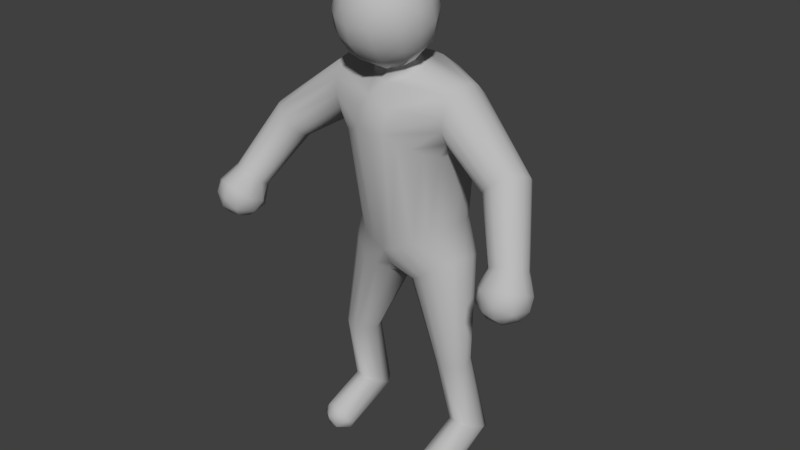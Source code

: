 # Source: LowPoly.blend  (saved by Blender 2.72.0; exported with 4.5.12 LTS)
import bpy
from mathutils import Matrix  # noqa: F401  (used for matrix-valued properties, if any)

bpy.ops.wm.read_factory_settings(use_empty=True)
scene = bpy.context.scene
scene.name = 'Scene'

# ---- collections
col_collection_1 = bpy.data.collections.new('Collection 1'); scene.collection.children.link(col_collection_1)

# ---- materials (node trees are filled in below, after node groups)
mat_material = bpy.data.materials.new('material')
mat_material.alpha_threshold = 0.0
mat_material.use_transparent_shadow = False
mat_material.diffuse_color = (0.5, 0.5, 0.5, 1.0)
mat_material.specular_color = (0.0, 0.0, 0.0)
mat_material.roughness = 0.5

# ---- material node trees

# ---- world
world_world = bpy.data.worlds.new('World'); scene.world = world_world
world_world.color = (0.05088, 0.05088, 0.05088)
world_world.use_sun_shadow = False
world_world.sun_shadow_jitter_overblur = 0.0
world_world.cycles.sampling_method = 'MANUAL'
world_world.cycles.sample_map_resolution = 256

# ---- meshes
me_skin_zsphere_2 = bpy.data.meshes.new('Skin_ZSphere_2')
me_skin_zsphere_2.from_pydata([(-0.8215, -4.289, -0.9856), (0.008098, -5.201, 1.368), (-4.174, -1.486, -0.5561), (0.2801, 3.352, -1.176), (0.4155, 0.6519, 0.5036), (-1.864, -4.806, 0.01297), (4.84, -4.537, -2.481), (-0.229, 3.352, -0.7494), (-1.078, 1.943, -1.883), (-0.4099, -0.3287, -1.586), (2.011, 0.3639, -0.2112), (1.721, -4.928, -0.3794), (0.07221, -4.255, 1.71), (-1.433, -3.942, 0.5576), (1.637, -1.347, 0.7065), (1.091, -5.277, -0.793), (0.5827, 1.013, -1.81), (1.772, -0.5392, -1.072), (1.19, 1.267, -1.06), (-2.117, -0.01791, 0.2964), (-0.6837, 0.6416, -0.3282), (-1.778, -0.4187, -1.059), (-1.946, -1.222, 0.1347), (0.2567, 0.6222, -1.222), (1.187, -4.174, 1.19), (-3.412, -2.241, -0.4328), (3.787, -1.988, -0.2095), (-4.842, -4.528, -2.495), (3.998, -1.357, -1.093), (0.6662, 1.508, -2.136), (1.382, -10.64, 0.5698), (-1.362, -3.992, -0.3537), (0.6198, 0.7989, -0.5239), (3.302, -1.846, -1.32), (0.3976, -5.707, -0.5009), (-2.011, 0.3598, -0.1486), (5.316, -3.967, -1.882), (0.7647, -5.639, 1.004), (4.025, -4.361, -2.256), (-0.6073, 2.145, 0.1509), (-3.148, -2.135, -0.9993), (1.198, -8.149, -0.1891), (1.808, -0.1497, -0.9988), (-3.572, -1.575, -1.376), (-2.03, -8.049, -0.5847), (-5.05, -4.157, -1.563), (-1.441, -10.68, 0.7091), (-1.314, 1.941, -0.7429), (-4.768, -3.474, -2.653), (-1.197, -8.132, -0.2209), (1.904, -8.054, -0.6531), (-2.161, -7.964, -0.002057), (1.872, -1.408, -0.3176), (-1.418, -8.076, 0.2523), (-1.245, -1.477, -1.144), (4.164, -1.495, -0.5207), (-1.235, 2.457, -0.8188), (-1.926, -11.65, -1.117), (1.997, -7.978, 0.2289), (0.7154, -0.06289, 1.34), (-2.33, -10.37, 0.2117), (2.329, -10.37, 0.2115), (2.252, -11.47, -1.049), (-0.7237, -1.041, 1.591), (-4.422, -4.19, -2.764), (-1.811, -10.19, -0.1858), (-1.075, -4.132, 1.201), (1.411, -8.079, 0.2449), (0.04147, -4.675, -1.207), (0.958, 2.286, -0.06035), (-4.142, -1.368, -0.8102), (-1.637, -11.46, -1.396), (1.82, -10.19, -0.1867), (-1.954, 0.3462, -0.5082), (-1.476, -10.85, -1.329), (1.47, -11.45, -1.166), (3.162, -2.166, -0.9536), (1.988, -11.03, -1.6), (1.741, -5.007, 0.7154), (1.33, 2.262, -0.6786), (2.1, -0.49, 0.43), (-0.6417, 3.217, -1.125), (-0.3933, -0.9656, -1.734), (-2.304, -10.63, 0.7168), (2.012, -10.88, 0.7566), (-1.557, -1.428, 0.7305), (4.912, -3.175, -1.958), (-0.2106, -5.899, 0.1609), (-0.5105, 1.911, -2.315), (1.259, -4.15, -0.6984), (-5.143, -4.438, -2.199), (-2.118, -10.72, -1.337), (0.5404, 2.989, -1.889), (-1.702, -8.117, -0.6903), (1.623, -8.102, -0.6894), (-3.833, -1.95, -0.2075), (-1.366, -10.56, 0.4909), (-3.914, -4.13, -2.054), (4.235, -3.743, -1.43), (1.327, 2.268, -1.419), (-4.177, -3.306, -2.2), (-0.3508, 2.761, -2.122), (0.1143, 0.796, 0.2039), (-4.047, -3.709, -1.621), (-0.621, -5.571, -0.6866), (-4.429, -4.59, -1.843), (-0.7792, 0.9464, -1.288), (3.987, -3.509, -1.958), (0.04993, -5.624, 0.8692), (4.553, -3.507, -2.692), (0.778, -1.168, -1.584), (4.474, -3.176, -2.249), (2.258, -10.67, 0.7809), (1.317, -1.449, -1.134), (-1.509, -5.162, 0.9606), (0.2245, 3.047, -0.1513), (4.102, -1.656, -0.3522), (2.177, -10.78, -1.357), (-2.05, -0.7849, 0.402), (1.808, -11.66, -1.091), (1.164, -0.8173, 1.349), (-4.712, -3.67, -1.362), (-1.654, -8.034, 0.3297), (-1.8, -1.326, -0.5928), (-0.4415, 0.5531, 0.7071), (1.376, -10.43, 0.2391), (1.8, -1.285, -0.7034), (4.318, -4.593, -2.182), (1.575, -3.974, 0.2706), (4.238, -3.632, -2.665), (-0.9322, -5.348, -0.7961), (2.089, 0.01839, 0.2831), (1.451, -4.037, 0.7906), (-1.865, -4.858, 0.387), (-0.3737, 3.092, -0.3063), (-2.017, -11.34, -1.542), (-0.8647, 1.538, -0.1099), (-1.056, -0.8279, 1.391), (0.2089, -5.883, 0.1334), (-0.4508, 0.9832, -1.829), (3.536, -1.609, -1.388), (2.194, -7.97, -0.2884), (-4.72, -3.134, -2.15), (4.486, -4.289, -1.491), (-0.4599, 0.6777, -0.9777), (-2.145, -10.23, -0.08183), (-4.993, -3.342, -1.69), (1.672, -8.023, 0.3363), (0.7728, 0.5738, -0.5518), (4.144, -3.304, -2.186), (-1.466, -3.93, 0.03625), (-0.5299, -5.767, 0.8346), (-0.1417, 0.2686, -1.256), (-1.592, -4.9, -0.5213), (-4.295, -3.642, -2.726), (-1.11, 1.251, -1.05), (-3.816, -1.382, -1.248), (-1.683, -1.625, 0.1477), (1.93, 0.3385, -0.5478), (1.584, -10.74, -1.314), (0.7075, -4.369, 1.555), (-2.2, -8.042, -0.2948), (0.4228, 2.046, 0.2491), (-0.783, -5.624, 1.011), (-1.02, 2.151, -0.1674), (4.281, -4.197, -2.727), (-0.5714, -4.344, 1.569), (3.374, -2.223, -0.4385), (1.271, 1.765, -0.5199), (0.4508, -0.851, 1.709), (0.0005678, 3.32, -1.504), (0.4306, -0.3339, 1.58), (4.649, -3.68, -1.342), (2.379, -11.12, -1.292), (-0.5919, 0.1442, 1.211), (2.045, -10.49, 0.8993), (-3.984, -3.489, -1.974), (-1.503, -1.629, -0.7399), (4.932, -3.486, -1.508), (1.314, -8.095, -0.5249), (-4.196, -4.539, -2.238), (5.275, -4.187, -2.389), (1.101, 1.617, -1.814), (-0.4305, 0.8817, -0.2691), (-2.356, -11.31, -1.223), (0.2451, 2.5, 0.2193), (0.4934, -0.4742, -1.619), (0.3854, 2.438, -2.296), (-5.279, -3.656, -2.198), (1.964, -1.275, 0.07825), (5.071, -4.51, -1.934), (0.03288, -5.199, -0.9199), (-0.6791, 2.463, -2.133), (0.3072, 0.2729, -1.215), (1.564, -1.593, -0.7502), (5.172, -3.588, -2.445), (0.05429, -1.047, -1.769), (-1.76, -10.89, 0.7793), (1.325, -5.272, 1.049), (-5.192, -4.059, -2.585), (-1.758, -0.774, -1.04), (-4.009, -1.746, -0.2649), (0.02347, -0.7299, 1.757), (-1.541, -11.51, -1.023), (1.194, 2.741, -1.119), (0.6466, 0.3417, 0.9826), (-2.006, -10.55, 0.9366), (-4.359, -3.751, -1.383), (1.751, -1.566, 0.1393), (-1.776, -10.68, -1.36), (4.141, -4.348, -1.715), (-1.309, -8.096, -0.5071), (-4.07, -4.113, -2.588), (1.651, -10.87, 0.7598), (0.8856, 2.534, -1.982), (-1.266, -5.074, -0.7476), (0.2945, -5.872, 0.496), (0.1528, 1.039, -0.02351), (-0.1272, 2.388, -2.356), (0.03192, -5.709, -0.3197), (4.606, -3.895, -2.845), (-1.858, -1.389, -0.2844), (1.506, -4.015, -0.2306), (4.148, -1.37, -0.8171), (0.1163, 0.9774, -1.951), (0.7045, -5.504, -0.7421), (-1.289, 1.792, -1.302), (-0.5986, 0.4553, -0.8631), (0.7639, 3.165, -1.117), (-1.836, 0.1516, -0.8164), (-1.53, -10.27, -0.06414), (2.05, -0.9073, 0.3564), (0.9999, 2.886, -0.5985), (-1.161, -5.38, 1.084), (-0.1604, 0.6095, -1.244), (1.869, -4.889, -0.01095), (-0.6606, 3.045, -1.685), (-3.236, -1.943, -1.258), (0.81, 1.602, 0.01258), (2.131, -10.23, -0.08431), (-0.8985, 2.896, -0.5422), (-1.639, -10.52, 0.8872), (2.161, -7.938, -0.01192), (-1.031, 2.602, -1.681), (1.731, -11.35, -1.532), (-4.953, -3.22, -1.931), (0.4525, 1.021, -0.1655), (-2.332, -11.01, -1.359), (-4.93, -4.513, -1.789), (1.403, -11.05, -1.359), (5.089, -3.899, -2.672), (-0.5544, -4.432, -1.117), (4.026, -3.685, -1.677), (0.0407, 0.2709, 1.221), (-2.113, -10.88, 0.6491), (1.52, -10.28, -0.05282), (-0.2597, -5.832, -0.2091), (-0.7514, -0.441, 1.495), (0.8274, -4.369, -1.047), (-4.656, -4.291, -1.476), (-3.231, -2.249, -0.7031), (-1.254, -4.032, 0.9608), (1.443, -5.024, -0.6522), (-2.063, -0.3567, 0.436), (0.1593, 1.458, -2.297), (1.768, -0.976, -0.965), (2.128, -11.43, -1.412), (-1.742, -4.967, 0.7157), (-1.84, -10.99, -1.624), (-1.257, -8.114, 0.07147), (-0.3376, 1.571, 0.1915), (2.06, 0.2471, 0.08336), (-1.372, -11.22, -1.306), (1.877, -4.924, 0.3722), (-4.158, -4.319, -1.667), (-0.5182, 1.428, -2.169), (1.76, -10.51, 0.9275), (-4.436, -3.17, -2.248), (0.6676, 2.031, -2.257), (3.978, -3.847, -2.462), (1.374, 1.821, -1.245), (-1.14, -4.107, -0.7219), (-1.124, 1.411, -0.5913), (1.044, -5.451, 1.079), (-5.286, -3.857, -1.841), (2.363, -10.54, 0.5404), (-2.176, -11.51, -1.007), (1.08, 2.078, -1.925), (0.04399, -0.05535, 1.487), (-4.77, -3.877, -2.827), (0.6102, 0.69, -0.08454), (4.992, -3.33, -1.704), (3.895, -4.06, -2.026), (0.6123, 3.045, -0.3872), (-4.72, -4.666, -2.162), (0.9474, 1.12, -1.556), (1.709, -1.626, -0.3054), (-1.284, 2.309, -1.297), (0.03088, -5.8, 0.3583), (0.1736, 1.893, -2.407), (1.382, -1.16, 1.117), (-0.7106, -1.153, -1.594), (0.5095, 0.645, -0.9595), (-4.022, -1.356, -1.059), (4.823, -4.262, -2.744), (1.51, -10.5, 0.7811), (3.225, -2.245, -0.6897), (-1.644, -1.662, -0.3048), (3.791, -1.383, -1.253), (5.125, -4.111, -1.617), (-0.5523, 0.7669, -0.6123), (1.908, -10.68, -1.371), (-0.457, 2.743, 0.01747), (0.3797, -4.54, -1.195), (-1.086, 2.807, -1.132), (-2.04, -7.968, 0.1829), (-3.937, -3.816, -2.343), (0.2301, 1.576, 0.2301), (-0.3655, -0.8526, 1.716), (1.833, 0.1414, -0.8258), (-0.1903, 1.069, -0.03922), (0.2561, -5.822, -0.2101), (-1.01, 1.311, -1.615), (-0.162, 2.156, 0.3017), (4.586, -4.592, -1.789), (0.4613, -5.788, 0.776), (-5.109, -3.559, -2.511), (-2.052, 0.2536, 0.08086), (1.261, -8.109, 0.07784), (1.068, 1.345, -0.4635), (-0.2074, 0.7796, 0.1014), (2.077, -8.014, -0.5247), (-3.6, -2.078, -0.2445), (0.8197, -0.7655, 1.571), (-0.4032, -5.718, -0.5024), (0.6548, 0.3825, -0.9549), (-1.756, -4.845, -0.2853), (0.9387, -0.3395, 1.364), (4.379, -4.478, -2.551), (-4.374, -4.495, -2.526), (-0.3409, -0.3371, 1.59), (4.699, -3.135, -2.161), (-1.489, -8.039, -0.6551), (1.084, 2.65, -1.628), (-1.319, -0.9592, 1.144), (-5.32, -4.175, -2.044), (3.194, -2.024, -1.175), (-0.3248, -5.852, 0.5778), (-2.364, -10.51, 0.4688), (0.2734, -0.1211, -1.519), (5.276, -3.636, -2.12), (-0.2926, -4.461, 1.661), (1.559, -5.135, 0.9144), (-4.772, -4.263, -2.759), (4.668, -4.672, -2.17), (-1.82, -0.1265, -0.9804), (3.602, -2.129, -0.2801), (-1.377, -10.43, 0.2385), (-3.4, -1.745, -1.369), (-1.858, -7.998, 0.2975), (0.4305, -4.478, 1.653), (3.974, -1.814, -0.2431), (0.4043, 0.8221, -0.0744), (0.7323, 2.709, -0.1179), (4.812, -4.252, -1.491), (0.4543, 3.291, -0.79), (-1.771, -1.166, -0.8294), (-4.916, -3.428, -1.492), (0.4913, -0.9541, -1.72), (1.375, -11.22, -1.138), (0.04385, -4.76, 1.631), (1.078, -1.314, -1.378), (-1.007, -1.34, -1.386), (0.03784, 0.5185, 0.8953), (-1.02, 2.493, -0.3246), (0.9642, -4.273, 1.398), (-4.124, -1.607, -0.3929), (1.72, -10.91, -1.545), (-0.2612, -4.556, -1.193), (4.852, -3.494, -2.649), (0.7323, 3.107, -1.499), (0.03817, -0.4852, -1.682), (2.073, -0.1923, 0.3991), (0.008693, 2.936, -2.083), (-0.8408, -4.227, 1.411)], [], [(89, 194, 222), (63, 137, 166), (372, 301, 0), (124, 330, 35), (120, 333, 160), (12, 318, 351), (153, 215, 44), (334, 256, 211), (110, 371, 258), (183, 320, 136), (363, 69, 232), (275, 322, 8), (7, 3, 170), (47, 374, 56), (168, 280, 79), (187, 383, 92), (337, 80, 382), (17, 186, 42), (128, 14, 132), (34, 225, 179), (1, 370, 233), (198, 283, 147), (13, 150, 5), (163, 233, 122), (382, 80, 361), (194, 296, 222), (313, 110, 258), (191, 225, 34), (302, 295, 18), (234, 106, 139), (17, 42, 140), (52, 126, 76), (335, 148, 158), (290, 4, 10), (174, 327, 19), (85, 157, 13), (19, 327, 2), (229, 9, 355), (229, 355, 156), (22, 118, 332), (123, 221, 260), (54, 0, 281), (349, 193, 319), (152, 9, 229), (120, 160, 375), (360, 283, 198), (263, 201, 95), (303, 73, 156), (356, 189, 167), (55, 131, 116), (95, 201, 121), (123, 260, 40), (17, 140, 33), (55, 116, 178), (287, 278, 214), (23, 224, 16), (78, 352, 58), (262, 11, 331), (307, 177, 31), (13, 157, 150), (32, 302, 18), (320, 317, 270), (33, 140, 149), (356, 167, 98), (216, 138, 41), (87, 347, 269), (227, 152, 229), (330, 20, 35), (361, 172, 178), (341, 28, 86), (370, 1, 37), (298, 347, 87), (190, 354, 6), (346, 149, 107), (323, 162, 185), (374, 312, 240), (40, 260, 103), (303, 156, 142), (216, 41, 328), (15, 50, 94), (158, 10, 223), (158, 290, 10), (358, 200, 237), (358, 237, 100), (5, 336, 161), (114, 267, 315), (25, 207, 103), (156, 277, 142), (133, 161, 51), (44, 215, 93), (310, 136, 282), (144, 310, 155), (248, 90, 294), (201, 367, 121), (87, 269, 49), (83, 348, 184), (94, 50, 72), (141, 273, 242), (83, 51, 348), (96, 269, 46), (208, 14, 128), (231, 189, 356), (53, 122, 241), (53, 163, 122), (301, 372, 200), (200, 366, 237), (28, 223, 86), (158, 223, 28), (297, 314, 243), (240, 7, 81), (93, 65, 145), (49, 269, 96), (141, 242, 285), (328, 41, 30), (205, 59, 131), (257, 174, 19), (51, 161, 348), (44, 93, 145), (58, 175, 112), (41, 125, 30), (112, 84, 62), (50, 239, 72), (202, 318, 12), (340, 288, 174), (199, 353, 27), (237, 176, 100), (145, 65, 91), (96, 46, 272), (66, 261, 267), (344, 261, 66), (58, 198, 147), (58, 147, 175), (82, 68, 378), (191, 219, 334), (69, 168, 79), (238, 32, 329), (2, 70, 245), (327, 70, 2), (197, 57, 203), (348, 247, 184), (72, 239, 311), (30, 125, 369), (35, 73, 70), (20, 73, 35), (357, 272, 74), (71, 135, 268), (369, 125, 249), (84, 119, 62), (76, 346, 107), (126, 346, 76), (119, 244, 266), (117, 61, 173), (128, 132, 273), (235, 273, 141), (99, 343, 204), (293, 232, 365), (337, 120, 80), (14, 189, 231), (243, 314, 236), (88, 192, 218), (9, 82, 21), (82, 196, 68), (197, 254, 57), (122, 206, 241), (213, 30, 75), (67, 305, 276), (85, 118, 22), (137, 257, 19), (223, 291, 86), (181, 190, 6), (219, 298, 87), (219, 256, 334), (299, 88, 218), (16, 224, 264), (371, 89, 258), (15, 262, 50), (326, 289, 199), (2, 245, 146), (65, 209, 91), (247, 268, 135), (380, 92, 170), (204, 343, 380), (342, 211, 230), (104, 211, 342), (41, 179, 125), (321, 179, 41), (25, 332, 207), (22, 332, 25), (230, 211, 357), (230, 357, 74), (212, 339, 64), (103, 207, 274), (167, 252, 98), (364, 324, 190), (18, 295, 182), (295, 29, 182), (100, 316, 154), (277, 154, 48), (192, 236, 101), (92, 383, 170), (373, 362, 102), (217, 246, 238), (103, 274, 97), (100, 176, 316), (130, 104, 342), (68, 104, 130), (105, 248, 294), (97, 274, 180), (144, 155, 106), (322, 226, 8), (292, 107, 279), (98, 252, 292), (1, 325, 37), (37, 325, 67), (220, 250, 304), (38, 279, 165), (368, 186, 17), (381, 196, 82), (341, 86, 379), (107, 149, 279), (61, 141, 285), (61, 285, 173), (371, 110, 17), (296, 194, 126), (384, 267, 114), (370, 351, 233), (115, 365, 7), (323, 185, 312), (361, 26, 172), (361, 80, 26), (117, 173, 77), (159, 72, 311), (118, 263, 95), (344, 263, 118), (119, 75, 244), (213, 75, 119), (14, 300, 24), (300, 14, 231), (121, 367, 45), (207, 259, 274), (114, 315, 359), (359, 315, 206), (177, 221, 123), (372, 366, 200), (253, 59, 205), (373, 4, 362), (94, 72, 255), (255, 72, 159), (265, 17, 33), (371, 17, 265), (38, 338, 127), (143, 210, 324), (128, 273, 235), (89, 222, 11), (129, 220, 165), (149, 109, 129), (378, 68, 130), (153, 0, 215), (271, 131, 55), (271, 205, 131), (14, 24, 132), (132, 24, 78), (13, 5, 133), (133, 5, 161), (134, 115, 7), (240, 134, 7), (57, 135, 71), (286, 83, 184), (136, 320, 270), (164, 39, 312), (85, 344, 118), (344, 85, 261), (321, 34, 179), (219, 191, 34), (139, 322, 275), (224, 275, 264), (140, 308, 111), (42, 308, 140), (11, 141, 331), (331, 141, 61), (142, 277, 48), (245, 326, 188), (98, 210, 143), (172, 364, 309), (23, 234, 224), (148, 335, 302), (60, 145, 247), (161, 145, 60), (146, 245, 188), (367, 284, 45), (37, 67, 147), (147, 67, 276), (148, 302, 32), (290, 362, 4), (149, 111, 109), (149, 140, 111), (150, 336, 5), (307, 31, 150), (108, 163, 151), (151, 163, 53), (152, 227, 144), (193, 234, 23), (281, 0, 153), (150, 31, 336), (48, 154, 289), (154, 212, 64), (322, 155, 226), (282, 164, 47), (156, 43, 277), (156, 355, 43), (157, 85, 22), (177, 307, 221), (319, 158, 308), (319, 335, 158), (159, 311, 377), (75, 249, 244), (169, 12, 360), (360, 370, 283), (161, 336, 44), (161, 44, 145), (162, 69, 185), (238, 168, 69), (108, 1, 163), (1, 233, 163), (136, 39, 164), (282, 136, 164), (220, 304, 165), (354, 338, 6), (166, 137, 384), (166, 384, 114), (167, 306, 252), (189, 306, 167), (168, 18, 280), (32, 18, 329), (171, 120, 337), (253, 288, 59), (383, 236, 170), (81, 7, 170), (171, 333, 120), (169, 202, 12), (172, 98, 143), (356, 98, 172), (173, 285, 62), (173, 266, 77), (288, 253, 174), (174, 124, 327), (175, 84, 112), (276, 305, 213), (176, 103, 97), (176, 40, 103), (54, 177, 366), (177, 54, 281), (178, 172, 309), (291, 36, 350), (179, 94, 255), (225, 94, 179), (105, 294, 180), (353, 339, 27), (379, 86, 195), (86, 291, 350), (18, 182, 280), (99, 287, 214), (20, 330, 183), (227, 310, 144), (184, 247, 135), (57, 184, 135), (312, 185, 115), (185, 69, 363), (381, 82, 9), (349, 9, 152), (299, 218, 187), (182, 29, 278), (188, 326, 199), (45, 284, 345), (189, 52, 306), (14, 208, 189), (309, 364, 190), (36, 190, 181), (191, 68, 225), (68, 191, 104), (88, 8, 192), (8, 297, 243), (193, 152, 234), (349, 152, 193), (194, 113, 265), (113, 194, 89), (379, 195, 250), (350, 36, 181), (196, 368, 313), (381, 368, 196), (46, 197, 203), (46, 53, 241), (24, 352, 78), (375, 160, 352), (90, 199, 27), (345, 188, 199), (82, 200, 21), (21, 200, 358), (19, 376, 201), (201, 376, 367), (171, 202, 169), (288, 318, 202), (203, 57, 71), (272, 46, 203), (79, 99, 204), (69, 79, 232), (4, 205, 271), (4, 373, 205), (206, 315, 83), (197, 206, 254), (207, 121, 259), (332, 121, 207), (208, 52, 189), (296, 126, 52), (209, 230, 74), (74, 272, 268), (98, 292, 210), (210, 38, 127), (211, 49, 357), (211, 256, 49), (212, 97, 180), (316, 176, 97), (276, 213, 84), (84, 213, 119), (214, 187, 92), (343, 92, 380), (215, 130, 93), (251, 130, 215), (298, 138, 216), (1, 108, 325), (102, 362, 217), (183, 330, 320), (187, 218, 383), (218, 192, 101), (321, 219, 34), (298, 219, 138), (129, 109, 220), (379, 250, 220), (157, 22, 221), (221, 22, 25), (222, 128, 235), (296, 128, 222), (223, 55, 291), (223, 271, 55), (234, 139, 224), (224, 139, 275), (225, 15, 94), (68, 15, 225), (155, 47, 226), (47, 56, 297), (227, 20, 310), (20, 227, 73), (232, 228, 365), (3, 380, 170), (73, 229, 156), (227, 229, 73), (65, 230, 209), (93, 230, 65), (80, 231, 26), (120, 231, 80), (79, 204, 232), (232, 204, 228), (351, 114, 233), (233, 114, 359), (234, 144, 106), (152, 144, 234), (222, 235, 11), (11, 235, 141), (236, 81, 170), (314, 81, 236), (237, 40, 176), (237, 366, 40), (217, 238, 317), (162, 238, 69), (239, 61, 117), (331, 61, 239), (314, 240, 81), (56, 374, 240), (241, 206, 197), (46, 241, 197), (242, 58, 112), (78, 58, 242), (192, 243, 236), (8, 243, 192), (249, 377, 244), (266, 244, 77), (245, 142, 326), (245, 303, 142), (246, 32, 238), (290, 32, 362), (247, 145, 91), (91, 268, 247), (259, 248, 105), (45, 345, 248), (159, 377, 249), (249, 255, 159), (250, 181, 304), (195, 181, 250), (0, 251, 215), (0, 301, 251), (252, 107, 292), (76, 107, 252), (253, 124, 174), (124, 373, 102), (254, 83, 286), (206, 83, 254), (179, 255, 125), (125, 255, 249), (256, 219, 87), (256, 87, 49), (257, 137, 63), (288, 340, 318), (15, 258, 262), (313, 258, 15), (121, 45, 259), (259, 45, 248), (260, 25, 103), (221, 25, 260), (261, 85, 13), (261, 13, 133), (258, 89, 262), (89, 11, 262), (137, 19, 263), (263, 19, 201), (16, 264, 29), (29, 299, 278), (126, 265, 346), (194, 265, 126), (173, 62, 266), (62, 119, 266), (261, 133, 267), (267, 133, 51), (91, 209, 268), (209, 74, 268), (269, 151, 53), (269, 53, 46), (136, 270, 39), (270, 317, 323), (10, 271, 223), (10, 4, 271), (272, 71, 268), (272, 203, 71), (132, 78, 273), (273, 78, 242), (274, 259, 105), (274, 105, 180), (264, 275, 88), (275, 8, 88), (147, 276, 175), (175, 276, 84), (277, 100, 154), (43, 100, 277), (278, 299, 187), (214, 278, 187), (149, 129, 279), (279, 129, 165), (280, 287, 99), (79, 280, 99), (177, 281, 31), (31, 281, 153), (310, 282, 155), (155, 282, 47), (283, 37, 147), (370, 37, 283), (284, 188, 345), (146, 188, 284), (242, 112, 285), (285, 112, 62), (286, 184, 57), (254, 286, 57), (280, 182, 287), (182, 278, 287), (171, 288, 202), (288, 171, 337), (199, 289, 353), (289, 154, 64), (148, 290, 158), (290, 148, 32), (291, 178, 36), (55, 178, 291), (292, 279, 38), (210, 292, 38), (115, 293, 365), (185, 363, 115), (90, 27, 294), (339, 294, 27), (302, 16, 295), (295, 16, 29), (208, 296, 52), (296, 208, 128), (8, 226, 297), (226, 47, 297), (108, 298, 216), (298, 108, 347), (29, 264, 299), (264, 88, 299), (300, 120, 24), (120, 300, 231), (301, 82, 378), (82, 301, 200), (302, 23, 16), (302, 193, 23), (70, 73, 303), (70, 303, 245), (181, 6, 304), (338, 304, 6), (213, 305, 30), (328, 30, 305), (52, 76, 306), (306, 76, 252), (307, 157, 221), (157, 307, 150), (308, 28, 341), (158, 28, 308), (36, 178, 309), (36, 309, 190), (310, 183, 136), (20, 183, 310), (311, 117, 77), (311, 239, 117), (240, 312, 134), (312, 115, 134), (68, 313, 15), (196, 313, 68), (297, 56, 314), (56, 240, 314), (315, 51, 83), (267, 51, 315), (316, 97, 212), (154, 316, 212), (317, 162, 323), (317, 238, 162), (318, 63, 166), (340, 63, 318), (42, 319, 308), (349, 319, 42), (330, 217, 320), (320, 217, 317), (219, 321, 138), (138, 321, 41), (106, 155, 322), (139, 106, 322), (39, 323, 312), (270, 323, 39), (190, 324, 354), (324, 210, 127), (108, 216, 325), (325, 216, 328), (326, 48, 289), (142, 48, 326), (327, 35, 70), (124, 35, 327), (325, 328, 67), (67, 328, 305), (329, 18, 168), (238, 329, 168), (124, 102, 330), (330, 102, 217), (50, 331, 239), (262, 331, 50), (332, 95, 121), (118, 95, 332), (333, 169, 160), (333, 171, 169), (191, 334, 104), (104, 334, 211), (335, 193, 302), (193, 335, 319), (336, 153, 44), (31, 153, 336), (59, 337, 382), (288, 337, 59), (38, 165, 338), (165, 304, 338), (212, 180, 339), (180, 294, 339), (340, 257, 63), (340, 174, 257), (111, 341, 379), (111, 308, 341), (93, 342, 230), (130, 342, 93), (343, 214, 92), (99, 214, 343), (344, 137, 263), (137, 344, 66), (345, 199, 90), (248, 345, 90), (346, 33, 149), (265, 33, 346), (347, 108, 151), (347, 151, 269), (161, 60, 348), (348, 60, 247), (381, 9, 349), (186, 349, 42), (195, 350, 181), (86, 350, 195), (351, 166, 114), (318, 166, 351), (352, 198, 58), (352, 160, 198), (289, 64, 353), (353, 64, 339), (324, 127, 354), (354, 127, 338), (9, 21, 355), (355, 21, 43), (26, 356, 172), (26, 231, 356), (357, 49, 96), (357, 96, 272), (43, 21, 358), (43, 358, 100), (122, 233, 359), (122, 359, 206), (160, 169, 360), (160, 360, 198), (116, 382, 361), (116, 361, 178), (217, 362, 246), (362, 32, 246), (115, 363, 293), (363, 232, 293), (364, 143, 324), (172, 143, 364), (365, 228, 3), (7, 365, 3), (366, 123, 40), (177, 123, 366), (367, 146, 284), (376, 146, 367), (110, 368, 17), (368, 110, 313), (30, 369, 75), (369, 249, 75), (360, 12, 370), (12, 351, 370), (113, 371, 265), (371, 113, 89), (372, 54, 366), (54, 372, 0), (373, 253, 205), (253, 373, 124), (164, 312, 374), (47, 164, 374), (24, 375, 352), (24, 120, 375), (19, 2, 376), (376, 2, 146), (377, 77, 244), (311, 77, 377), (251, 378, 130), (301, 378, 251), (109, 379, 220), (111, 379, 109), (228, 380, 3), (204, 380, 228), (381, 349, 186), (381, 186, 368), (59, 382, 131), (131, 382, 116), (101, 236, 383), (218, 101, 383), (384, 66, 267), (137, 66, 384)])
me_skin_zsphere_2.polygons.foreach_set('use_smooth', [True] * 766)
me_skin_zsphere_2.materials.append(mat_material)
me_skin_zsphere_2.use_remesh_preserve_volume = False
me_skin_zsphere_2.use_remesh_preserve_attributes = False
me_skin_zsphere_2.use_mirror_vertex_groups = False
me_skin_zsphere_2.update()

# ---- objects
ob_skin_zsphere_2 = bpy.data.objects.new('Skin_ZSphere_2', me_skin_zsphere_2)

# ---- transforms, parenting, visibility, modifiers, constraints
ob_skin_zsphere_2.location = (0.0, 0.0, 10.0)
ob_skin_zsphere_2.rotation_euler = (1.571, -0.0, 3.142)
ob_skin_zsphere_2.color = (0.8, 0.8, 0.8, 1.0)
ob_skin_zsphere_2.lineart.crease_threshold = 0.0

# ---- collection membership
col_collection_1.objects.link(ob_skin_zsphere_2)

# ---- scene / render settings (as saved in the file)
scene.frame_start = 1; scene.frame_end = 250; scene.frame_set(1)
scene.render.engine = 'BLENDER_EEVEE_NEXT'
scene.render.resolution_percentage = 50
scene.render.fps = 25
scene.render.dither_intensity = 0.0
scene.cycles.use_denoising = False
scene.cycles.samples = 10
scene.cycles.sampling_pattern = 'TABULATED_SOBOL'
scene.cycles.light_sampling_threshold = 0.0
scene.cycles.use_adaptive_sampling = False
scene.cycles.use_light_tree = False
scene.cycles.blur_glossy = 0.0
scene.cycles.pixel_filter_type = 'GAUSSIAN'
scene.cycles.sample_clamp_indirect = 0.0
scene.view_settings.view_transform = 'Standard'
bpy.context.view_layer.update()

# ---- added for rendering (the .blend has no active camera and no usable light): camera, sun
cam_auto = bpy.data.cameras.new('AutoCamera')
cam_auto.lens = 50.0
cam_auto.sensor_width = 36.0
cam_auto.clip_end = 1000.0
ob_auto_camera = bpy.data.objects.new('AutoCamera', cam_auto)
scene.collection.objects.link(ob_auto_camera)
ob_auto_camera.location = (17.547, -21.5982, 19.8831)
ob_auto_camera.rotation_euler = (1.09748, -7.21219e-08, 0.694738)
scene.camera = ob_auto_camera
light_auto_sun = bpy.data.lights.new('AutoSun', 'SUN')
light_auto_sun.energy = 3.0
light_auto_sun.angle = 0.0523599
ob_auto_sun = bpy.data.objects.new('AutoSun', light_auto_sun)
scene.collection.objects.link(ob_auto_sun)
ob_auto_sun.rotation_euler = (0.872665, 0.174533, 0.523599)
bpy.context.view_layer.update()
